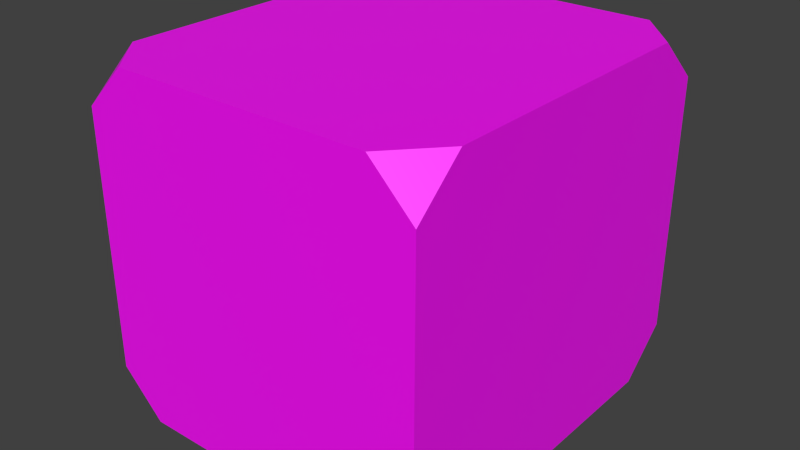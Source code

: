 # Source: Box.blend  (saved by Blender 2.93.21; exported with 4.5.12 LTS)
import bpy
from mathutils import Matrix  # noqa: F401  (used for matrix-valued properties, if any)

bpy.ops.wm.read_factory_settings(use_empty=True)
scene = bpy.context.scene
scene.name = 'Scene'

# ---- collections
col_collection_1 = bpy.data.collections.new('Collection 1'); scene.collection.children.link(col_collection_1)

# ---- images (referenced by path relative to the original .blend; pixels are not part of the script)
import os
ASSET_DIR = os.environ.get("B2B_ASSET_DIR", "")  # directory of the original .blend (textures are referenced by path, not embedded)
HERE = os.path.dirname(os.path.abspath(__file__))  # packed textures are extracted next to this script under _unpacked/

def load_image(name, relpath, width, height, colorspace="sRGB"):
    """Load a texture the original file referenced (path relative to the .blend, or extracted next to this script)."""
    p = next((c for c in (os.path.join(HERE, relpath), os.path.join(ASSET_DIR, relpath)) if relpath and os.path.exists(c)), "")
    if p:
        img = bpy.data.images.load(p, check_existing=True)
        img.name = name
    else:  # same state as the original file: an image datablock whose file is absent (Cycles renders it pink)
        img = bpy.data.images.new(name, width, height)
        img.source = "FILE"
        img.filepath = "//" + (relpath or name)
    img.colorspace_settings.name = colorspace
    return img
img_2_png = load_image('2.png', '2.png', 1024, 1024, 'sRGB')
img_3_png = load_image('3.png', '3.png', 1024, 1024, 'sRGB')
img_1_png = load_image('1.png', '1.png', 1024, 1024, 'sRGB')

# ---- materials (node trees are filled in below, after node groups)
mat_sade_b = bpy.data.materials.new('Sade_b')
mat_sade_b.alpha_threshold = 0.0
mat_sade_b.use_transparent_shadow = False
mat_sade_b.preview_render_type = 'CUBE'
mat_sade_b.roughness = 0.5
mat_material_007 = bpy.data.materials.new('Material.007')
mat_material_007.alpha_threshold = 0.0
mat_material_007.use_transparent_shadow = False
mat_material_007.roughness = 0.5
mat_sade_a = bpy.data.materials.new('Sade_a')
mat_sade_a.alpha_threshold = 0.0
mat_sade_a.use_transparent_shadow = False
mat_sade_a.roughness = 0.5
mat_injection = bpy.data.materials.new('injection')
mat_injection.alpha_threshold = 0.0
mat_injection.use_transparent_shadow = False
mat_injection.roughness = 0.5
mat_00000000_dds = bpy.data.materials.new('00000000.dds')
mat_00000000_dds.alpha_threshold = 0.0
mat_00000000_dds.use_transparent_shadow = False
mat_00000000_dds.diffuse_color = (0.7, 0.7, 0.7, 1.0)
mat_00000000_dds.roughness = 0.5
mat_00000000_dds.specular_intensity = 0.2
mat_sede_c = bpy.data.materials.new('Sede_c')
mat_sede_c.alpha_threshold = 0.0
mat_sede_c.use_transparent_shadow = False
mat_sede_c.roughness = 0.5
mat_material_001 = bpy.data.materials.new('Material.001')
mat_material_001.alpha_threshold = 0.0
mat_material_001.use_transparent_shadow = False
mat_material_001.roughness = 0.5
mat_material_004 = bpy.data.materials.new('Material.004')
mat_material_004.alpha_threshold = 0.0
mat_material_004.use_transparent_shadow = False
mat_material_004.roughness = 0.5

# ---- material node trees
mat_sade_b.use_nodes = True; mat_sade_b.node_tree.nodes.clear()
_N = mat_sade_b.node_tree.nodes; _L = mat_sade_b.node_tree.links
n0 = _N.new('ShaderNodeBsdfPrincipled'); n0.name = 'Principled BSDF'; n0.location = (10, 300)
n0.distribution = 'GGX'
n0.subsurface_method = 'BURLEY'
n0.inputs[3].default_value = 1.45
n0.inputs[27].default_value = (0.0, 0.0, 0.0, 1.0)
n0.inputs[28].default_value = 1.0
n1 = _N.new('ShaderNodeOutputMaterial'); n1.name = 'Material Output'; n1.location = (300, 300)
n2 = _N.new('ShaderNodeTexImage'); n2.name = 'Image Texture'; n2.location = (-718, 222)
n2.image = img_2_png
n3 = _N.new('ShaderNodeDisplacement'); n3.name = 'Displacement'; n3.location = (-319, 118)
n3.inputs[2].default_value = 1.0
_L.new(n0.outputs[0], n1.inputs[0])
_L.new(n2.outputs[0], n0.inputs[0])
_L.new(n2.outputs[0], n3.inputs[0])
_L.new(n3.outputs[0], n1.inputs[2])
n1.is_active_output = True
mat_material_007.use_nodes = True; mat_material_007.node_tree.nodes.clear()
_N = mat_material_007.node_tree.nodes; _L = mat_material_007.node_tree.links
n0 = _N.new('ShaderNodeBsdfPrincipled'); n0.name = 'Principled BSDF'; n0.location = (10, 300)
n0.distribution = 'GGX'
n0.subsurface_method = 'BURLEY'
n0.inputs[3].default_value = 1.45
n0.inputs[27].default_value = (0.0, 0.0, 0.0, 1.0)
n0.inputs[28].default_value = 1.0
n1 = _N.new('ShaderNodeOutputMaterial'); n1.name = 'Material Output'; n1.location = (300, 300)
n2 = _N.new('ShaderNodeTexImage'); n2.name = 'Image Texture'; n2.location = (-487, 233)
n2.image = img_3_png
_L.new(n0.outputs[0], n1.inputs[0])
_L.new(n2.outputs[0], n0.inputs[0])
n1.is_active_output = True
mat_sade_a.use_nodes = True; mat_sade_a.node_tree.nodes.clear()
_N = mat_sade_a.node_tree.nodes; _L = mat_sade_a.node_tree.links
n0 = _N.new('ShaderNodeOutputMaterial'); n0.name = 'Material Output'; n0.location = (300, 300)
n1 = _N.new('ShaderNodeTexImage'); n1.name = 'Image Texture'; n1.location = (-515, 258)
n1.image = img_3_png
n2 = _N.new('ShaderNodeBsdfPrincipled'); n2.name = 'Principled BSDF'; n2.location = (10, 300)
n2.distribution = 'GGX'
n2.subsurface_method = 'BURLEY'
n2.inputs[3].default_value = 1.45
n2.inputs[27].default_value = (0.0, 0.0, 0.0, 1.0)
n2.inputs[28].default_value = 1.0
n3 = _N.new('ShaderNodeDisplacement'); n3.name = 'Displacement'; n3.location = (-188, 126)
n3.inputs[2].default_value = 1.0
_L.new(n2.outputs[0], n0.inputs[0])
_L.new(n1.outputs[0], n2.inputs[0])
_L.new(n1.outputs[0], n3.inputs[0])
_L.new(n3.outputs[0], n0.inputs[2])
n0.is_active_output = True
mat_injection.use_nodes = True; mat_injection.node_tree.nodes.clear()
_N = mat_injection.node_tree.nodes; _L = mat_injection.node_tree.links
n0 = _N.new('ShaderNodeBsdfPrincipled'); n0.name = 'Principled BSDF'; n0.location = (10, 300)
n0.distribution = 'GGX'
n0.subsurface_method = 'BURLEY'
n0.inputs[3].default_value = 1.45
n0.inputs[27].default_value = (0.0, 0.0, 0.0, 1.0)
n0.inputs[28].default_value = 1.0
n1 = _N.new('ShaderNodeOutputMaterial'); n1.name = 'Material Output'; n1.location = (300, 300)
n2 = _N.new('ShaderNodeTexImage'); n2.name = 'Image Texture'; n2.location = (-500, 258)
n2.image = img_1_png
n3 = _N.new('ShaderNodeDisplacement'); n3.name = 'Displacement'; n3.location = (-201, 135)
n3.inputs[2].default_value = 1.0
_L.new(n0.outputs[0], n1.inputs[0])
_L.new(n2.outputs[0], n0.inputs[0])
_L.new(n2.outputs[0], n3.inputs[0])
_L.new(n3.outputs[0], n1.inputs[2])
n1.is_active_output = True
mat_00000000_dds.use_nodes = True; mat_00000000_dds.node_tree.nodes.clear()
_N = mat_00000000_dds.node_tree.nodes; _L = mat_00000000_dds.node_tree.links
n0 = _N.new('ShaderNodeBsdfPrincipled'); n0.name = 'Principled BSDF'; n0.location = (10, 300)
n0.distribution = 'GGX'
n0.subsurface_method = 'BURLEY'
n0.inputs[3].default_value = 1.45
n0.inputs[27].default_value = (0.0, 0.0, 0.0, 1.0)
n0.inputs[28].default_value = 1.0
n1 = _N.new('ShaderNodeOutputMaterial'); n1.name = 'Material Output'; n1.location = (300, 300)
n2 = _N.new('ShaderNodeTexImage'); n2.name = 'Image Texture'; n2.location = (-495, 245)
n2.image = img_1_png
_L.new(n0.outputs[0], n1.inputs[0])
_L.new(n2.outputs[0], n0.inputs[0])
n1.is_active_output = True
mat_sede_c.use_nodes = True; mat_sede_c.node_tree.nodes.clear()
_N = mat_sede_c.node_tree.nodes; _L = mat_sede_c.node_tree.links
n0 = _N.new('ShaderNodeBsdfPrincipled'); n0.name = 'Principled BSDF'; n0.location = (10, 300)
n0.distribution = 'GGX'
n0.subsurface_method = 'BURLEY'
n0.inputs[3].default_value = 1.45
n0.inputs[27].default_value = (0.0, 0.0, 0.0, 1.0)
n0.inputs[28].default_value = 1.0
n1 = _N.new('ShaderNodeOutputMaterial'); n1.name = 'Material Output'; n1.location = (300, 300)
n2 = _N.new('ShaderNodeTexImage'); n2.name = 'Image Texture'; n2.location = (-570, 255)
n2.image = img_1_png
n3 = _N.new('ShaderNodeDisplacement'); n3.name = 'Displacement'; n3.location = (-235, 168)
n3.inputs[2].default_value = 1.0
_L.new(n0.outputs[0], n1.inputs[0])
_L.new(n2.outputs[0], n0.inputs[0])
_L.new(n2.outputs[0], n3.inputs[3])
_L.new(n3.outputs[0], n1.inputs[2])
n1.is_active_output = True
mat_material_001.use_nodes = True; mat_material_001.node_tree.nodes.clear()
_N = mat_material_001.node_tree.nodes; _L = mat_material_001.node_tree.links
mat_material_004.use_nodes = True; mat_material_004.node_tree.nodes.clear()
_N = mat_material_004.node_tree.nodes; _L = mat_material_004.node_tree.links
n0 = _N.new('ShaderNodeBsdfPrincipled'); n0.name = 'Principled BSDF'; n0.location = (10, 300)
n0.distribution = 'GGX'
n0.subsurface_method = 'BURLEY'
n0.inputs[3].default_value = 1.45
n0.inputs[27].default_value = (0.0, 0.0, 0.0, 1.0)
n0.inputs[28].default_value = 1.0
n1 = _N.new('ShaderNodeOutputMaterial'); n1.name = 'Material Output'; n1.location = (300, 300)
n2 = _N.new('ShaderNodeTexImage'); n2.name = 'Image Texture'; n2.location = (-517, 240)
n2.image = img_1_png
_L.new(n0.outputs[0], n1.inputs[0])
_L.new(n2.outputs[0], n0.inputs[0])
n1.is_active_output = True

# ---- world
world_world = bpy.data.worlds.new('World'); scene.world = world_world
world_world.color = (0.05088, 0.05088, 0.05088)
world_world.use_sun_shadow = False
world_world.sun_shadow_jitter_overblur = 0.0
world_world.cycles.sampling_method = 'NONE'
world_world.cycles.sample_map_resolution = 256

# ---- meshes
me_untitled_238 = bpy.data.meshes.new('Untitled.238')
me_untitled_238.from_pydata([(0.3342, 0.4998, -0.45), (-0.3389, 0.4984, -0.4477), (0.4466, 0.3754, -0.4505), (-0.4509, 0.3734, -0.4474), (0.4479, -0.3729, -0.4508), (-0.4496, -0.3748, -0.4477), (0.336, -0.4979, -0.4505), (-0.3372, -0.4993, -0.4482), (0.3389, -0.4984, 0.4477), (-0.3342, -0.4998, 0.45), (0.4509, -0.3734, 0.4474), (-0.4466, -0.3754, 0.4505), (0.4496, 0.3748, 0.4477), (-0.4479, 0.3729, 0.4508), (0.3372, 0.4993, 0.4482), (-0.336, 0.4979, 0.4505), (0.4509, -0.3734, 0.4474), (0.3389, -0.4984, 0.4477), (0.4507, -0.4981, 0.335), (-0.4468, -0.5, 0.3381), (-0.3342, -0.4998, 0.45), (-0.4466, -0.3754, 0.4505), (0.4485, -0.4977, -0.3386), (0.336, -0.4979, -0.4505), (0.4479, -0.3729, -0.4508), (-0.4496, -0.3748, -0.4477), (-0.3372, -0.4993, -0.4482), (-0.449, -0.4996, -0.3355), (0.4466, 0.3754, -0.4505), (0.3342, 0.4998, -0.45), (0.4468, 0.5, -0.3381), (-0.4507, 0.4981, -0.335), (-0.3389, 0.4984, -0.4477), (-0.4509, 0.3734, -0.4474), (0.449, 0.4996, 0.3355), (0.3372, 0.4993, 0.4482), (0.4496, 0.3748, 0.4477), (-0.4479, 0.3729, 0.4508), (-0.336, 0.4979, 0.4505), (-0.4485, 0.4977, 0.3386), (-0.4496, -0.3748, -0.4477), (-0.4509, 0.3734, -0.4474), (-0.449, -0.4996, -0.3355), (-0.4507, 0.4981, -0.335), (-0.4468, -0.5, 0.3381), (-0.4485, 0.4977, 0.3386), (-0.4466, -0.3754, 0.4505), (-0.4479, 0.3729, 0.4508), (-0.3342, -0.4998, 0.45), (0.3389, -0.4984, 0.4477), (-0.4468, -0.5, 0.3381), (0.4507, -0.4981, 0.335), (-0.449, -0.4996, -0.3355), (0.4485, -0.4977, -0.3386), (-0.3372, -0.4993, -0.4482), (0.336, -0.4979, -0.4505), (0.3372, 0.4993, 0.4482), (-0.336, 0.4979, 0.4505), (0.449, 0.4996, 0.3355), (-0.4485, 0.4977, 0.3386), (0.4468, 0.5, -0.3381), (-0.4507, 0.4981, -0.335), (0.3342, 0.4998, -0.45), (-0.3389, 0.4984, -0.4477), (0.4509, -0.3734, 0.4474), (0.4496, 0.3748, 0.4477), (0.4507, -0.4981, 0.335), (0.449, 0.4996, 0.3355), (0.4485, -0.4977, -0.3386), (0.4468, 0.5, -0.3381), (0.4479, -0.3729, -0.4508), (0.4466, 0.3754, -0.4505)], [], [(0, 2, 1), (1, 2, 3), (2, 4, 3), (3, 4, 5), (4, 6, 5), (5, 6, 7), (8, 10, 9), (9, 10, 11), (10, 12, 11), (11, 12, 13), (12, 14, 13), (13, 14, 15), (16, 17, 18), (19, 20, 21), (22, 23, 24), (25, 26, 27), (28, 29, 30), (31, 32, 33), (34, 35, 36), (37, 38, 39), (40, 42, 41), (41, 42, 43), (42, 44, 43), (43, 44, 45), (44, 46, 45), (45, 46, 47), (48, 50, 49), (49, 50, 51), (50, 52, 51), (51, 52, 53), (52, 54, 53), (53, 54, 55), (56, 58, 57), (57, 58, 59), (58, 60, 59), (59, 60, 61), (60, 62, 61), (61, 62, 63), (64, 66, 65), (65, 66, 67), (66, 68, 67), (67, 68, 69), (68, 70, 69), (69, 70, 71)])
me_untitled_238.polygons.foreach_set('use_smooth', [True] * 44)
me_untitled_238.polygons.foreach_set('material_index', [1, 1, 2, 2, 1, 1, 2, 2, 2, 2, 2, 2, 3, 3, 3, 3, 3, 3, 3, 3, 5, 5, 5, 5, 5, 5, 0, 0, 0, 0, 0, 0, 0, 0, 0, 0, 0, 0, 5, 5, 5, 5, 5, 5])
_uv = me_untitled_238.uv_layers.new(name='UVChannel_1')
_uv.uv.foreach_set('vector', [0.001894, 0.1243, 0.1268, -0.0006407, 0.001894, 0.872, 0.001894, 0.872, 0.1268, -0.0006407, 0.1268, 0.9969, 0.1268, -0.0006407, 0.8765, -0.0006407, 0.1268, 0.9969, 0.1268, 0.9969, 0.8765, -0.0006407, 0.8765, 0.9969, 0.8765, -0.0006407, 1.001, 0.1243, 0.8765, 0.9969, 0.8765, 0.9969, 1.001, 0.1243, 1.001, 0.872, -0.001816, 0.8737, 0.1234, 0.9989, -0.001816, 0.1241, -0.001816, 0.1241, 0.1234, 0.9989, 0.1234, -0.001187, 0.1234, 0.9989, 0.875, 0.9989, 0.1234, -0.001187, 0.1234, -0.001187, 0.875, 0.9989, 0.875, -0.001187, 0.875, 0.9989, 1.0, 0.8737, 0.875, -0.001187, 0.875, -0.001187, 1.0, 0.8737, 1.0, 0.1241, 0.1328, -0.03354, -0.08883, -0.101, -0.02138, 0.1014, 0.1328, -0.03354, -0.08883, -0.101, -0.02138, 0.1014, 0.1328, -0.03354, -0.08883, -0.101, -0.02138, 0.1014, 0.1328, -0.03354, -0.08883, -0.101, -0.02138, 0.1014, 0.1328, -0.03354, -0.08883, -0.101, -0.02138, 0.1014, 0.1328, -0.03354, -0.08883, -0.101, -0.02138, 0.1014, 0.1328, -0.03354, -0.08883, -0.101, -0.02138, 0.1014, 0.1328, -0.03354, -0.08883, -0.101, -0.02138, 0.1014, 0.1278, 0.9952, 0.003338, 0.8707, 0.8748, 0.9952, 0.8748, 0.9952, 0.003338, 0.8707, 0.9993, 0.8707, 0.003338, 0.8707, 0.003338, 0.1256, 0.9993, 0.8707, 0.9993, 0.8707, 0.003338, 0.1256, 0.9993, 0.1256, 0.003338, 0.1256, 0.1278, 0.001141, 0.9993, 0.1256, 0.9993, 0.1256, 0.1278, 0.001141, 0.8748, 0.001141, 0.12, 1.006, -0.005217, 0.8804, 0.871, 1.006, 0.871, 1.006, -0.005217, 0.8804, 0.9961, 0.8804, -0.005217, 0.8804, -0.005217, 0.1314, 0.9961, 0.8804, 0.9961, 0.8804, -0.005217, 0.1314, 0.9961, 0.1314, -0.005217, 0.1314, 0.12, 0.006202, 0.9961, 0.1314, 0.9961, 0.1314, 0.12, 0.006202, 0.871, 0.006202, 0.1229, 0.9954, -0.001864, 0.8707, 0.8711, 0.9954, 0.8711, 0.9954, -0.001864, 0.8707, 0.9959, 0.8707, -0.001864, 0.8707, -0.001864, 0.1243, 0.9959, 0.8707, 0.9959, 0.8707, -0.001864, 0.1243, 0.9959, 0.1243, -0.001864, 0.1243, 0.1229, -0.0003901, 0.9959, 0.1243, 0.9959, 0.1243, 0.1229, -0.0003901, 0.8711, -0.0003901, 0.8743, 0.999, 0.9992, 0.874, 0.1248, 0.999, 0.1248, 0.999, 0.9992, 0.874, -0.0001595, 0.874, 0.9992, 0.874, 0.9992, 0.1264, -0.0001595, 0.874, -0.0001595, 0.874, 0.9992, 0.1264, -0.0001595, 0.1264, 0.9992, 0.1264, 0.8743, 0.001526, -0.0001595, 0.1264, -0.0001595, 0.1264, 0.8743, 0.001526, 0.1248, 0.001526])
_uv.active_render = True
_uv = me_untitled_238.uv_layers.new(name='UVChannel_2')
_uv.uv.foreach_set('vector', [0.0, 1.0, 0.0, 1.0, 0.0, 1.0, 0.0, 1.0, 0.0, 1.0, 0.0, 1.0, 0.0, 1.0, 0.0, 1.0, 0.0, 1.0, 0.0, 1.0, 0.0, 1.0, 0.0, 1.0, 0.0, 1.0, 0.0, 1.0, 0.0, 1.0, 0.0, 1.0, 0.0, 1.0, 0.0, 1.0, 0.0, 1.0, 0.0, 1.0, 0.0, 1.0, 0.0, 1.0, 0.0, 1.0, 0.0, 1.0, 0.0, 1.0, 0.0, 1.0, 0.0, 1.0, 0.0, 1.0, 0.0, 1.0, 0.0, 1.0, 0.0, 1.0, 0.0, 1.0, 0.0, 1.0, 0.0, 1.0, 0.0, 1.0, 0.0, 1.0, 0.0, 1.0, 0.0, 1.0, 0.0, 1.0, 0.0, 1.0, 0.0, 1.0, 0.0, 1.0, 0.0, 1.0, 0.0, 1.0, 0.0, 1.0, 0.0, 1.0, 0.0, 1.0, 0.0, 1.0, 0.0, 1.0, 0.0, 1.0, 0.0, 1.0, 0.0, 1.0, 0.0, 1.0, 0.0, 1.0, 0.0, 1.0, 0.0, 1.0, 0.0, 1.0, 0.0, 1.0, 0.0, 1.0, 0.0, 1.0, 0.0, 1.0, 0.0, 1.0, 0.0, 1.0, 0.0, 1.0, 0.0, 1.0, 0.0, 1.0, 0.0, 1.0, 0.0, 1.0, 0.0, 1.0, 0.0, 1.0, 0.0, 1.0, 0.0, 1.0, 0.0, 1.0, 0.0, 1.0, 0.0, 1.0, 0.0, 1.0, 0.0, 1.0, 0.0, 1.0, 0.0, 1.0, 0.0, 1.0, 0.0, 1.0, 0.0, 1.0, 0.0, 1.0, 0.0, 1.0, 0.0, 1.0, 0.0, 1.0, 0.0, 1.0, 0.0, 1.0, 0.0, 1.0, 0.0, 1.0, 0.0, 1.0, 0.0, 1.0, 0.0, 1.0, 0.0, 1.0, 0.0, 1.0, 0.0, 1.0, 0.0, 1.0, 0.0, 1.0, 0.0, 1.0, 0.0, 1.0, 0.0, 1.0, 0.0, 1.0, 0.0, 1.0, 0.0, 1.0, 0.0, 1.0, 0.0, 1.0, 0.0, 1.0, 0.0, 1.0, 0.0, 1.0, 0.0, 1.0, 0.0, 1.0, 0.0, 1.0, 0.0, 1.0, 0.0, 1.0, 0.0, 1.0, 0.0, 1.0, 0.0, 1.0, 0.0, 1.0, 0.0, 1.0, 0.0, 1.0, 0.0, 1.0, 0.0, 1.0, 0.0, 1.0, 0.0, 1.0, 0.0, 1.0, 0.0, 1.0, 0.0, 1.0, 0.0, 1.0, 0.0, 1.0, 0.0, 1.0, 0.0, 1.0, 0.0, 1.0])
_uv = me_untitled_238.uv_layers.new(name='UVChannel_3')
_uv.uv.foreach_set('vector', [0.0, 1.0, 0.0, 1.0, 0.0, 1.0, 0.0, 1.0, 0.0, 1.0, 0.0, 1.0, 0.0, 1.0, 0.0, 1.0, 0.0, 1.0, 0.0, 1.0, 0.0, 1.0, 0.0, 1.0, 0.0, 1.0, 0.0, 1.0, 0.0, 1.0, 0.0, 1.0, 0.0, 1.0, 0.0, 1.0, 0.0, 1.0, 0.0, 1.0, 0.0, 1.0, 0.0, 1.0, 0.0, 1.0, 0.0, 1.0, 0.0, 1.0, 0.0, 1.0, 0.0, 1.0, 0.0, 1.0, 0.0, 1.0, 0.0, 1.0, 0.0, 1.0, 0.0, 1.0, 0.0, 1.0, 0.0, 1.0, 0.0, 1.0, 0.0, 1.0, 0.0, 1.0, 0.0, 1.0, 0.0, 1.0, 0.0, 1.0, 0.0, 1.0, 0.0, 1.0, 0.0, 1.0, 0.0, 1.0, 0.0, 1.0, 0.0, 1.0, 0.0, 1.0, 0.0, 1.0, 0.0, 1.0, 0.0, 1.0, 0.0, 1.0, 0.0, 1.0, 0.0, 1.0, 0.0, 1.0, 0.0, 1.0, 0.0, 1.0, 0.0, 1.0, 0.0, 1.0, 0.0, 1.0, 0.0, 1.0, 0.0, 1.0, 0.0, 1.0, 0.0, 1.0, 0.0, 1.0, 0.0, 1.0, 0.0, 1.0, 0.0, 1.0, 0.0, 1.0, 0.0, 1.0, 0.0, 1.0, 0.0, 1.0, 0.0, 1.0, 0.0, 1.0, 0.0, 1.0, 0.0, 1.0, 0.0, 1.0, 0.0, 1.0, 0.0, 1.0, 0.0, 1.0, 0.0, 1.0, 0.0, 1.0, 0.0, 1.0, 0.0, 1.0, 0.0, 1.0, 0.0, 1.0, 0.0, 1.0, 0.0, 1.0, 0.0, 1.0, 0.0, 1.0, 0.0, 1.0, 0.0, 1.0, 0.0, 1.0, 0.0, 1.0, 0.0, 1.0, 0.0, 1.0, 0.0, 1.0, 0.0, 1.0, 0.0, 1.0, 0.0, 1.0, 0.0, 1.0, 0.0, 1.0, 0.0, 1.0, 0.0, 1.0, 0.0, 1.0, 0.0, 1.0, 0.0, 1.0, 0.0, 1.0, 0.0, 1.0, 0.0, 1.0, 0.0, 1.0, 0.0, 1.0, 0.0, 1.0, 0.0, 1.0, 0.0, 1.0, 0.0, 1.0, 0.0, 1.0, 0.0, 1.0, 0.0, 1.0, 0.0, 1.0, 0.0, 1.0, 0.0, 1.0, 0.0, 1.0, 0.0, 1.0, 0.0, 1.0, 0.0, 1.0, 0.0, 1.0, 0.0, 1.0, 0.0, 1.0, 0.0, 1.0, 0.0, 1.0, 0.0, 1.0, 0.0, 1.0])
_uv = me_untitled_238.uv_layers.new(name='UVChannel_4')
_uv.uv.foreach_set('vector', [0.0, 1.0, 0.0, 1.0, 0.0, 1.0, 0.0, 1.0, 0.0, 1.0, 0.0, 1.0, 0.0, 1.0, 0.0, 1.0, 0.0, 1.0, 0.0, 1.0, 0.0, 1.0, 0.0, 1.0, 0.0, 1.0, 0.0, 1.0, 0.0, 1.0, 0.0, 1.0, 0.0, 1.0, 0.0, 1.0, 0.0, 1.0, 0.0, 1.0, 0.0, 1.0, 0.0, 1.0, 0.0, 1.0, 0.0, 1.0, 0.0, 1.0, 0.0, 1.0, 0.0, 1.0, 0.0, 1.0, 0.0, 1.0, 0.0, 1.0, 0.0, 1.0, 0.0, 1.0, 0.0, 1.0, 0.0, 1.0, 0.0, 1.0, 0.0, 1.0, 0.0, 1.0, 0.0, 1.0, 0.0, 1.0, 0.0, 1.0, 0.0, 1.0, 0.0, 1.0, 0.0, 1.0, 0.0, 1.0, 0.0, 1.0, 0.0, 1.0, 0.0, 1.0, 0.0, 1.0, 0.0, 1.0, 0.0, 1.0, 0.0, 1.0, 0.0, 1.0, 0.0, 1.0, 0.0, 1.0, 0.0, 1.0, 0.0, 1.0, 0.0, 1.0, 0.0, 1.0, 0.0, 1.0, 0.0, 1.0, 0.0, 1.0, 0.0, 1.0, 0.0, 1.0, 0.0, 1.0, 0.0, 1.0, 0.0, 1.0, 0.0, 1.0, 0.0, 1.0, 0.0, 1.0, 0.0, 1.0, 0.0, 1.0, 0.0, 1.0, 0.0, 1.0, 0.0, 1.0, 0.0, 1.0, 0.0, 1.0, 0.0, 1.0, 0.0, 1.0, 0.0, 1.0, 0.0, 1.0, 0.0, 1.0, 0.0, 1.0, 0.0, 1.0, 0.0, 1.0, 0.0, 1.0, 0.0, 1.0, 0.0, 1.0, 0.0, 1.0, 0.0, 1.0, 0.0, 1.0, 0.0, 1.0, 0.0, 1.0, 0.0, 1.0, 0.0, 1.0, 0.0, 1.0, 0.0, 1.0, 0.0, 1.0, 0.0, 1.0, 0.0, 1.0, 0.0, 1.0, 0.0, 1.0, 0.0, 1.0, 0.0, 1.0, 0.0, 1.0, 0.0, 1.0, 0.0, 1.0, 0.0, 1.0, 0.0, 1.0, 0.0, 1.0, 0.0, 1.0, 0.0, 1.0, 0.0, 1.0, 0.0, 1.0, 0.0, 1.0, 0.0, 1.0, 0.0, 1.0, 0.0, 1.0, 0.0, 1.0, 0.0, 1.0, 0.0, 1.0, 0.0, 1.0, 0.0, 1.0, 0.0, 1.0, 0.0, 1.0, 0.0, 1.0, 0.0, 1.0, 0.0, 1.0, 0.0, 1.0, 0.0, 1.0, 0.0, 1.0, 0.0, 1.0, 0.0, 1.0])
_uv = me_untitled_238.uv_layers.new(name='UVChannel_5')
_uv.uv.foreach_set('vector', [0.0, 1.0, 0.0, 1.0, 0.0, 1.0, 0.0, 1.0, 0.0, 1.0, 0.0, 1.0, 0.0, 1.0, 0.0, 1.0, 0.0, 1.0, 0.0, 1.0, 0.0, 1.0, 0.0, 1.0, 0.0, 1.0, 0.0, 1.0, 0.0, 1.0, 0.0, 1.0, 0.0, 1.0, 0.0, 1.0, 0.0, 1.0, 0.0, 1.0, 0.0, 1.0, 0.0, 1.0, 0.0, 1.0, 0.0, 1.0, 0.0, 1.0, 0.0, 1.0, 0.0, 1.0, 0.0, 1.0, 0.0, 1.0, 0.0, 1.0, 0.0, 1.0, 0.0, 1.0, 0.0, 1.0, 0.0, 1.0, 0.0, 1.0, 0.0, 1.0, 0.0, 1.0, 0.0, 1.0, 0.0, 1.0, 0.0, 1.0, 0.0, 1.0, 0.0, 1.0, 0.0, 1.0, 0.0, 1.0, 0.0, 1.0, 0.0, 1.0, 0.0, 1.0, 0.0, 1.0, 0.0, 1.0, 0.0, 1.0, 0.0, 1.0, 0.0, 1.0, 0.0, 1.0, 0.0, 1.0, 0.0, 1.0, 0.0, 1.0, 0.0, 1.0, 0.0, 1.0, 0.0, 1.0, 0.0, 1.0, 0.0, 1.0, 0.0, 1.0, 0.0, 1.0, 0.0, 1.0, 0.0, 1.0, 0.0, 1.0, 0.0, 1.0, 0.0, 1.0, 0.0, 1.0, 0.0, 1.0, 0.0, 1.0, 0.0, 1.0, 0.0, 1.0, 0.0, 1.0, 0.0, 1.0, 0.0, 1.0, 0.0, 1.0, 0.0, 1.0, 0.0, 1.0, 0.0, 1.0, 0.0, 1.0, 0.0, 1.0, 0.0, 1.0, 0.0, 1.0, 0.0, 1.0, 0.0, 1.0, 0.0, 1.0, 0.0, 1.0, 0.0, 1.0, 0.0, 1.0, 0.0, 1.0, 0.0, 1.0, 0.0, 1.0, 0.0, 1.0, 0.0, 1.0, 0.0, 1.0, 0.0, 1.0, 0.0, 1.0, 0.0, 1.0, 0.0, 1.0, 0.0, 1.0, 0.0, 1.0, 0.0, 1.0, 0.0, 1.0, 0.0, 1.0, 0.0, 1.0, 0.0, 1.0, 0.0, 1.0, 0.0, 1.0, 0.0, 1.0, 0.0, 1.0, 0.0, 1.0, 0.0, 1.0, 0.0, 1.0, 0.0, 1.0, 0.0, 1.0, 0.0, 1.0, 0.0, 1.0, 0.0, 1.0, 0.0, 1.0, 0.0, 1.0, 0.0, 1.0, 0.0, 1.0, 0.0, 1.0, 0.0, 1.0, 0.0, 1.0, 0.0, 1.0, 0.0, 1.0, 0.0, 1.0, 0.0, 1.0, 0.0, 1.0, 0.0, 1.0])
_uv = me_untitled_238.uv_layers.new(name='UVChannel_6')
_uv.uv.foreach_set('vector', [0.0, 1.0, 0.0, 1.0, 0.0, 1.0, 0.0, 1.0, 0.0, 1.0, 0.0, 1.0, 0.0, 1.0, 0.0, 1.0, 0.0, 1.0, 0.0, 1.0, 0.0, 1.0, 0.0, 1.0, 0.0, 1.0, 0.0, 1.0, 0.0, 1.0, 0.0, 1.0, 0.0, 1.0, 0.0, 1.0, 0.0, 1.0, 0.0, 1.0, 0.0, 1.0, 0.0, 1.0, 0.0, 1.0, 0.0, 1.0, 0.0, 1.0, 0.0, 1.0, 0.0, 1.0, 0.0, 1.0, 0.0, 1.0, 0.0, 1.0, 0.0, 1.0, 0.0, 1.0, 0.0, 1.0, 0.0, 1.0, 0.0, 1.0, 0.0, 1.0, 0.0, 1.0, 0.0, 1.0, 0.0, 1.0, 0.0, 1.0, 0.0, 1.0, 0.0, 1.0, 0.0, 1.0, 0.0, 1.0, 0.0, 1.0, 0.0, 1.0, 0.0, 1.0, 0.0, 1.0, 0.0, 1.0, 0.0, 1.0, 0.0, 1.0, 0.0, 1.0, 0.0, 1.0, 0.0, 1.0, 0.0, 1.0, 0.0, 1.0, 0.0, 1.0, 0.0, 1.0, 0.0, 1.0, 0.0, 1.0, 0.0, 1.0, 0.0, 1.0, 0.0, 1.0, 0.0, 1.0, 0.0, 1.0, 0.0, 1.0, 0.0, 1.0, 0.0, 1.0, 0.0, 1.0, 0.0, 1.0, 0.0, 1.0, 0.0, 1.0, 0.0, 1.0, 0.0, 1.0, 0.0, 1.0, 0.0, 1.0, 0.0, 1.0, 0.0, 1.0, 0.0, 1.0, 0.0, 1.0, 0.0, 1.0, 0.0, 1.0, 0.0, 1.0, 0.0, 1.0, 0.0, 1.0, 0.0, 1.0, 0.0, 1.0, 0.0, 1.0, 0.0, 1.0, 0.0, 1.0, 0.0, 1.0, 0.0, 1.0, 0.0, 1.0, 0.0, 1.0, 0.0, 1.0, 0.0, 1.0, 0.0, 1.0, 0.0, 1.0, 0.0, 1.0, 0.0, 1.0, 0.0, 1.0, 0.0, 1.0, 0.0, 1.0, 0.0, 1.0, 0.0, 1.0, 0.0, 1.0, 0.0, 1.0, 0.0, 1.0, 0.0, 1.0, 0.0, 1.0, 0.0, 1.0, 0.0, 1.0, 0.0, 1.0, 0.0, 1.0, 0.0, 1.0, 0.0, 1.0, 0.0, 1.0, 0.0, 1.0, 0.0, 1.0, 0.0, 1.0, 0.0, 1.0, 0.0, 1.0, 0.0, 1.0, 0.0, 1.0, 0.0, 1.0, 0.0, 1.0, 0.0, 1.0, 0.0, 1.0, 0.0, 1.0, 0.0, 1.0, 0.0, 1.0, 0.0, 1.0])
_uv = me_untitled_238.uv_layers.new(name='UVChannel_7')
_uv.uv.foreach_set('vector', [0.0, 1.0, 0.0, 1.0, 0.0, 1.0, 0.0, 1.0, 0.0, 1.0, 0.0, 1.0, 0.0, 1.0, 0.0, 1.0, 0.0, 1.0, 0.0, 1.0, 0.0, 1.0, 0.0, 1.0, 0.0, 1.0, 0.0, 1.0, 0.0, 1.0, 0.0, 1.0, 0.0, 1.0, 0.0, 1.0, 0.0, 1.0, 0.0, 1.0, 0.0, 1.0, 0.0, 1.0, 0.0, 1.0, 0.0, 1.0, 0.0, 1.0, 0.0, 1.0, 0.0, 1.0, 0.0, 1.0, 0.0, 1.0, 0.0, 1.0, 0.0, 1.0, 0.0, 1.0, 0.0, 1.0, 0.0, 1.0, 0.0, 1.0, 0.0, 1.0, 0.0, 1.0, 0.0, 1.0, 0.0, 1.0, 0.0, 1.0, 0.0, 1.0, 0.0, 1.0, 0.0, 1.0, 0.0, 1.0, 0.0, 1.0, 0.0, 1.0, 0.0, 1.0, 0.0, 1.0, 0.0, 1.0, 0.0, 1.0, 0.0, 1.0, 0.0, 1.0, 0.0, 1.0, 0.0, 1.0, 0.0, 1.0, 0.0, 1.0, 0.0, 1.0, 0.0, 1.0, 0.0, 1.0, 0.0, 1.0, 0.0, 1.0, 0.0, 1.0, 0.0, 1.0, 0.0, 1.0, 0.0, 1.0, 0.0, 1.0, 0.0, 1.0, 0.0, 1.0, 0.0, 1.0, 0.0, 1.0, 0.0, 1.0, 0.0, 1.0, 0.0, 1.0, 0.0, 1.0, 0.0, 1.0, 0.0, 1.0, 0.0, 1.0, 0.0, 1.0, 0.0, 1.0, 0.0, 1.0, 0.0, 1.0, 0.0, 1.0, 0.0, 1.0, 0.0, 1.0, 0.0, 1.0, 0.0, 1.0, 0.0, 1.0, 0.0, 1.0, 0.0, 1.0, 0.0, 1.0, 0.0, 1.0, 0.0, 1.0, 0.0, 1.0, 0.0, 1.0, 0.0, 1.0, 0.0, 1.0, 0.0, 1.0, 0.0, 1.0, 0.0, 1.0, 0.0, 1.0, 0.0, 1.0, 0.0, 1.0, 0.0, 1.0, 0.0, 1.0, 0.0, 1.0, 0.0, 1.0, 0.0, 1.0, 0.0, 1.0, 0.0, 1.0, 0.0, 1.0, 0.0, 1.0, 0.0, 1.0, 0.0, 1.0, 0.0, 1.0, 0.0, 1.0, 0.0, 1.0, 0.0, 1.0, 0.0, 1.0, 0.0, 1.0, 0.0, 1.0, 0.0, 1.0, 0.0, 1.0, 0.0, 1.0, 0.0, 1.0, 0.0, 1.0, 0.0, 1.0, 0.0, 1.0, 0.0, 1.0, 0.0, 1.0, 0.0, 1.0, 0.0, 1.0, 0.0, 1.0])
_uv = me_untitled_238.uv_layers.new(name='UVChannel_8')
_uv.uv.foreach_set('vector', [0.0, 1.0, 0.0, 1.0, 0.0, 1.0, 0.0, 1.0, 0.0, 1.0, 0.0, 1.0, 0.0, 1.0, 0.0, 1.0, 0.0, 1.0, 0.0, 1.0, 0.0, 1.0, 0.0, 1.0, 0.0, 1.0, 0.0, 1.0, 0.0, 1.0, 0.0, 1.0, 0.0, 1.0, 0.0, 1.0, 0.0, 1.0, 0.0, 1.0, 0.0, 1.0, 0.0, 1.0, 0.0, 1.0, 0.0, 1.0, 0.0, 1.0, 0.0, 1.0, 0.0, 1.0, 0.0, 1.0, 0.0, 1.0, 0.0, 1.0, 0.0, 1.0, 0.0, 1.0, 0.0, 1.0, 0.0, 1.0, 0.0, 1.0, 0.0, 1.0, 0.0, 1.0, 0.0, 1.0, 0.0, 1.0, 0.0, 1.0, 0.0, 1.0, 0.0, 1.0, 0.0, 1.0, 0.0, 1.0, 0.0, 1.0, 0.0, 1.0, 0.0, 1.0, 0.0, 1.0, 0.0, 1.0, 0.0, 1.0, 0.0, 1.0, 0.0, 1.0, 0.0, 1.0, 0.0, 1.0, 0.0, 1.0, 0.0, 1.0, 0.0, 1.0, 0.0, 1.0, 0.0, 1.0, 0.0, 1.0, 0.0, 1.0, 0.0, 1.0, 0.0, 1.0, 0.0, 1.0, 0.0, 1.0, 0.0, 1.0, 0.0, 1.0, 0.0, 1.0, 0.0, 1.0, 0.0, 1.0, 0.0, 1.0, 0.0, 1.0, 0.0, 1.0, 0.0, 1.0, 0.0, 1.0, 0.0, 1.0, 0.0, 1.0, 0.0, 1.0, 0.0, 1.0, 0.0, 1.0, 0.0, 1.0, 0.0, 1.0, 0.0, 1.0, 0.0, 1.0, 0.0, 1.0, 0.0, 1.0, 0.0, 1.0, 0.0, 1.0, 0.0, 1.0, 0.0, 1.0, 0.0, 1.0, 0.0, 1.0, 0.0, 1.0, 0.0, 1.0, 0.0, 1.0, 0.0, 1.0, 0.0, 1.0, 0.0, 1.0, 0.0, 1.0, 0.0, 1.0, 0.0, 1.0, 0.0, 1.0, 0.0, 1.0, 0.0, 1.0, 0.0, 1.0, 0.0, 1.0, 0.0, 1.0, 0.0, 1.0, 0.0, 1.0, 0.0, 1.0, 0.0, 1.0, 0.0, 1.0, 0.0, 1.0, 0.0, 1.0, 0.0, 1.0, 0.0, 1.0, 0.0, 1.0, 0.0, 1.0, 0.0, 1.0, 0.0, 1.0, 0.0, 1.0, 0.0, 1.0, 0.0, 1.0, 0.0, 1.0, 0.0, 1.0, 0.0, 1.0, 0.0, 1.0, 0.0, 1.0, 0.0, 1.0, 0.0, 1.0, 0.0, 1.0, 0.0, 1.0])
me_untitled_238.materials.append(mat_sade_b)
me_untitled_238.materials.append(mat_material_007)
me_untitled_238.materials.append(mat_sade_a)
me_untitled_238.materials.append(mat_injection)
me_untitled_238.materials.append(mat_00000000_dds)
me_untitled_238.materials.append(mat_sede_c)
me_untitled_238.materials.append(mat_material_001)
me_untitled_238.materials.append(mat_material_004)
me_untitled_238.materials.append(None)
me_untitled_238.materials.append(None)
me_untitled_238.materials.append(None)
me_untitled_238.materials.append(None)
me_untitled_238.use_remesh_preserve_volume = False
me_untitled_238.use_remesh_preserve_attributes = False
me_untitled_238.use_mirror_vertex_groups = False
me_untitled_238.update()
me_untitled_238.normals_split_custom_set([tuple(v) for v in zip(*[iter([-0.003469, 0.0004625, -1.0, -0.003468, 0.0004635, -1.0, -0.003468, 0.0004658, -1.0, -0.003468, 0.0004658, -1.0, -0.003468, 0.0004635, -1.0, -0.003468, 0.0004647, -1.0, -0.003468, 0.0004635, -1.0, -0.003468, 0.0004642, -1.0, -0.003468, 0.0004647, -1.0, -0.003468, 0.0004647, -1.0, -0.003468, 0.0004642, -1.0, -0.003468, 0.0004636, -1.0, -0.003468, 0.0004642, -1.0, -0.003468, 0.0004644, -1.0, -0.003468, 0.0004636, -1.0, -0.003468, 0.0004636, -1.0, -0.003468, 0.0004644, -1.0, -0.003468, 0.0004619, -1.0, 0.003468, -0.0004652, 1.0, 0.003468, -0.0004644, 1.0, 0.003468, -0.0004643, 1.0, 0.003468, -0.0004643, 1.0, 0.003468, -0.0004644, 1.0, 0.003468, -0.0004639, 1.0, 0.003468, -0.0004644, 1.0, 0.003468, -0.0004639, 1.0, 0.003468, -0.0004639, 1.0, 0.003468, -0.0004639, 1.0, 0.003468, -0.0004639, 1.0, 0.003468, -0.0004645, 1.0, 0.003468, -0.0004639, 1.0, 0.003468, -0.0004642, 1.0, 0.003468, -0.0004645, 1.0, 0.003468, -0.0004645, 1.0, 0.003468, -0.0004642, 1.0, 0.003468, -0.0004668, 1.0, 0.5999, -0.536, 0.594, 0.5999, -0.536, 0.594, 0.5999, -0.536, 0.594, -0.5937, -0.5383, 0.5981, -0.5937, -0.5383, 0.5981, -0.5937, -0.5383, 0.5981, 0.5958, -0.5355, -0.5986, 0.5958, -0.5355, -0.5986, 0.5958, -0.5355, -0.5986, -0.5977, -0.5376, -0.5947, -0.5977, -0.5376, -0.5947, -0.5977, -0.5376, -0.5947, 0.5937, 0.5383, -0.5981, 0.5937, 0.5383, -0.5981, 0.5937, 0.5383, -0.5981, -0.5999, 0.536, -0.594, -0.5999, 0.536, -0.594, -0.5999, 0.536, -0.594, 0.5977, 0.5376, 0.5947, 0.5977, 0.5376, 0.5947, 0.5977, 0.5376, 0.5947, -0.5958, 0.5355, 0.5986, -0.5958, 0.5355, 0.5986, -0.5958, 0.5355, 0.5986, -1.0, -0.001728, 0.003291, -1.0, -0.001729, 0.003292, -1.0, -0.001729, 0.003288, -1.0, -0.001729, 0.003288, -1.0, -0.001729, 0.003292, -1.0, -0.001729, 0.003291, -1.0, -0.001729, 0.003292, -1.0, -0.001729, 0.003293, -1.0, -0.001729, 0.003291, -1.0, -0.001729, 0.003291, -1.0, -0.001729, 0.003293, -1.0, -0.001729, 0.003291, -1.0, -0.001729, 0.003293, -1.0, -0.001729, 0.003294, -1.0, -0.001729, 0.003291, -1.0, -0.001729, 0.003291, -1.0, -0.001729, 0.003294, -1.0, -0.00173, 0.003287, 0.002131, -1.0, -0.0005773, 0.002131, -1.0, -0.0005789, 0.002131, -1.0, -0.0005817, 0.002131, -1.0, -0.0005817, 0.002131, -1.0, -0.0005789, 0.002131, -1.0, -0.0005802, 0.002131, -1.0, -0.0005789, 0.002131, -1.0, -0.0005802, 0.002131, -1.0, -0.0005802, 0.002131, -1.0, -0.0005802, 0.002131, -1.0, -0.0005802, 0.002131, -1.0, -0.0005807, 0.002131, -1.0, -0.0005802, 0.002131, -1.0, -0.0005821, 0.002131, -1.0, -0.0005807, 0.002131, -1.0, -0.0005807, 0.002131, -1.0, -0.0005821, 0.002131, -1.0, -0.0005836, -0.002131, 1.0, 0.0005781, -0.002131, 1.0, 0.0005789, -0.002131, 1.0, 0.000579, -0.002131, 1.0, 0.000579, -0.002131, 1.0, 0.0005789, -0.002131, 1.0, 0.0005793, -0.002131, 1.0, 0.0005789, -0.002131, 1.0, 0.0005799, -0.002131, 1.0, 0.0005793, -0.002131, 1.0, 0.0005793, -0.002131, 1.0, 0.0005799, -0.002131, 1.0, 0.0005805, -0.002131, 1.0, 0.0005799, -0.002131, 1.0, 0.000581, -0.002131, 1.0, 0.0005805, -0.002131, 1.0, 0.0005805, -0.002131, 1.0, 0.000581, -0.00213, 1.0, 0.0005828, 1.0, 0.001729, -0.003293, 1.0, 0.001729, -0.003292, 1.0, 0.001729, -0.003295, 1.0, 0.001729, -0.003295, 1.0, 0.001729, -0.003292, 1.0, 0.001729, -0.003293, 1.0, 0.001729, -0.003292, 1.0, 0.001729, -0.003291, 1.0, 0.001729, -0.003293, 1.0, 0.001729, -0.003293, 1.0, 0.001729, -0.003291, 1.0, 0.001729, -0.003292, 1.0, 0.001729, -0.003291, 1.0, 0.001729, -0.00329, 1.0, 0.001729, -0.003292, 1.0, 0.001729, -0.003292, 1.0, 0.001729, -0.00329, 1.0, 0.00173, -0.003292])] * 3)])

# ---- objects
ob_drawcall_0873 = bpy.data.objects.new('DrawCall_0873', me_untitled_238)

# ---- transforms, parenting, visibility, modifiers, constraints
ob_drawcall_0873.location = (0.0, 0.0, 0.4608)
ob_drawcall_0873.color = (0.8, 0.8, 0.8, 1.0)
ob_drawcall_0873.lineart.crease_threshold = 0.0

# ---- collection membership
col_collection_1.objects.link(ob_drawcall_0873)

# ---- scene / render settings (as saved in the file)
scene.frame_start = 1; scene.frame_end = 250; scene.frame_set(0)
scene.render.engine = 'BLENDER_EEVEE_NEXT'
scene.render.resolution_percentage = 50
scene.render.dither_intensity = 0.0
scene.cycles.use_denoising = False
scene.cycles.samples = 10
scene.cycles.sampling_pattern = 'TABULATED_SOBOL'
scene.cycles.light_sampling_threshold = 0.0
scene.cycles.use_adaptive_sampling = False
scene.cycles.use_light_tree = False
scene.cycles.blur_glossy = 0.0
scene.cycles.pixel_filter_type = 'GAUSSIAN'
scene.cycles.sample_clamp_indirect = 0.0
scene.view_settings.view_transform = 'Standard'
bpy.context.view_layer.update()

# ---- added for rendering (the .blend has no active camera and no usable light): camera, sun
cam_auto = bpy.data.cameras.new('AutoCamera')
cam_auto.lens = 50.0
cam_auto.sensor_width = 36.0
cam_auto.clip_end = 1000.0
ob_auto_camera = bpy.data.objects.new('AutoCamera', cam_auto)
scene.collection.objects.link(ob_auto_camera)
ob_auto_camera.location = (1.49939, -1.79926, 1.66031)
ob_auto_camera.rotation_euler = (1.09748, -7.21219e-08, 0.694738)
scene.camera = ob_auto_camera
light_auto_sun = bpy.data.lights.new('AutoSun', 'SUN')
light_auto_sun.energy = 3.0
light_auto_sun.angle = 0.0523599
ob_auto_sun = bpy.data.objects.new('AutoSun', light_auto_sun)
scene.collection.objects.link(ob_auto_sun)
ob_auto_sun.rotation_euler = (0.872665, 0.174533, 0.523599)
bpy.context.view_layer.update()
